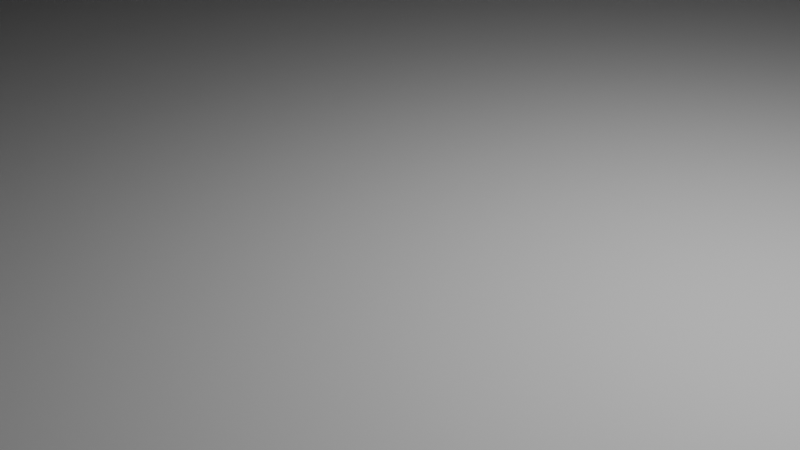 # Source: scarpa.blend  (saved by Blender 4.3.32; exported with 4.5.12 LTS)
import bpy
from mathutils import Matrix  # noqa: F401  (used for matrix-valued properties, if any)

bpy.ops.wm.read_factory_settings(use_empty=True)
scene = bpy.context.scene
scene.name = 'Scene'

# ---- collections
col_collection = bpy.data.collections.new('Collection'); scene.collection.children.link(col_collection)

# ---- world
world_world = bpy.data.worlds.new('World'); scene.world = world_world
world_world.use_nodes = True; world_world.node_tree.nodes.clear()
_N = world_world.node_tree.nodes; _L = world_world.node_tree.links
n0 = _N.new('ShaderNodeOutputWorld'); n0.name = 'World Output'; n0.location = (300, 300)
n1 = _N.new('ShaderNodeBackground'); n1.name = 'Background'; n1.location = (10, 300)
n1.inputs[0].default_value = (0.05088, 0.05088, 0.05088, 1.0)
_L.new(n1.outputs[0], n0.inputs[0])
n0.is_active_output = True
world_world.color = (0.05088, 0.05088, 0.05088)
world_world.sun_shadow_jitter_overblur = 0.0

# ---- cameras
cam_camera = bpy.data.cameras.new('Camera')
cam_camera.clip_end = 100.0
cam_camera.ortho_scale = 7.314

# ---- lights
light_light = bpy.data.lights.new('Light', 'POINT')
light_light.energy = 1000.0
light_light.shadow_soft_size = 0.1

# ---- meshes
me_cube_002 = bpy.data.meshes.new('Cube.002')
me_cube_002.from_pydata([(-0.3259, -0.9309, 0.01175), (-0.3259, -0.7716, 0.3898), (-0.3644, 1.121, 0.0), (-0.2942, 1.03, 1.1), (0.3259, -0.9309, 0.01175), (0.3259, -0.7716, 0.3898), (0.3644, 1.121, 0.0), (0.2942, 1.03, 1.1), (-0.3644, 0.0, 0.0), (-0.3259, -0.02015, 0.6378), (0.3644, 0.0, 0.0), (0.3259, -0.02015, 0.6378), (-0.2942, 0.5702, 1.1), (0.3644, 0.5, 0.0), (-0.3644, 0.5, 0.0), (0.2942, 0.5702, 1.1), (-0.3644, 0.25, 0.0), (0.3259, 0.2475, 0.9061), (-0.3259, 0.2475, 0.9061), (0.3644, 0.25, 0.0), (-0.3644, -0.3595, 0.0), (0.3259, -0.4492, 0.5658), (-0.3259, -0.4492, 0.5658), (0.3644, -0.3595, 0.0), (-0.3644, 0.5, 1.1), (-0.3644, 1.1, 1.1), (0.3644, 1.1, 1.1), (0.3644, 0.5, 1.1), (-0.2942, 0.1, 0.6), (-0.2942, 1.03, 0.6), (0.2942, 1.03, 0.6), (0.2942, 0.1, 0.6), (-0.3259, -0.9103, 0.2203), (-0.3644, 1.1, 0.2249), (0.3644, 1.1, 0.2249), (0.3259, -0.9103, 0.2203), (0.3644, 0.0, 0.2249), (-0.3644, 0.0, 0.2249), (0.3644, 0.5, 0.2249), (-0.3644, 0.5, 0.2249), (-0.3644, 0.25, 0.2249), (0.3644, 0.25, 0.2249), (-0.3644, -0.4013, 0.2249), (0.3644, -0.4013, 0.2249), (-0.3644, 1.121, 0.1749), (0.3644, 1.121, 0.1749), (0.3259, -0.9309, 0.1682), (0.3644, 0.0, 0.1749), (-0.3644, 0.0, 0.1749), (0.3644, 0.5, 0.1749), (-0.3644, 0.5, 0.1749), (-0.3644, 0.25, 0.1749), (0.3644, 0.25, 0.1749), (-0.3644, -0.392, 0.1749), (0.3644, -0.392, 0.1749), (-0.3259, -0.9309, 0.1682), (0.2278, 1.121, 0.0), (-0.2278, 1.121, 0.0), (-0.2278, 1.1, 1.1), (0.2278, 1.1, 1.1), (-0.2278, -1.018, 0.0), (0.2278, -1.018, 0.0), (0.2278, -0.8402, 0.4227), (-0.2278, -0.8402, 0.4227), (-0.2278, 0.0, 0.7), (0.2278, 0.0, 0.7), (0.2278, 0.0, 0.0), (-0.2278, 0.0, 0.0), (0.2278, 0.5, 0.0), (-0.2278, 0.5, 0.0), (-0.2278, 0.5, 1.1), (0.2278, 0.5, 1.1), (0.2278, 0.25, 0.0), (-0.2278, 0.25, 0.0), (-0.2278, 0.25, 1.0), (0.2278, 0.25, 1.0), (-0.2278, -0.4797, 0.6195), (0.2278, -0.4797, 0.6195), (0.2278, -0.3595, 0.0), (-0.2278, -0.3595, 0.0), (-0.1839, 1.03, 1.1), (0.1839, 1.03, 1.1), (-0.1839, 0.5702, 1.1), (0.1839, 0.5702, 1.1), (-0.1839, 1.03, 0.6), (0.1839, 1.03, 0.6), (-0.1839, 0.1, 0.6), (0.1839, 0.1, 0.6), (0.2278, -0.9953, 0.2331), (-0.2278, -0.9953, 0.2331), (-0.2278, 1.1, 0.2249), (0.2278, 1.1, 0.2249), (-0.2278, 1.121, 0.1749), (0.2278, 1.121, 0.1749), (0.2278, -1.018, 0.1749), (-0.2278, -1.018, 0.1749)], [], [(39, 24, 25, 33), (91, 59, 26, 34), (43, 21, 5, 35), (89, 63, 1, 32), (78, 23, 4, 61), (76, 22, 1, 63), (74, 18, 9, 64), (72, 19, 10, 66), (41, 17, 11, 36), (42, 22, 9, 37), (34, 26, 27, 38), (56, 6, 13, 68), (15, 7, 30, 31), (40, 18, 24, 39), (37, 9, 18, 40), (38, 27, 17, 41), (68, 13, 19, 72), (70, 24, 18, 74), (32, 1, 22, 42), (64, 9, 22, 76), (66, 10, 23, 78), (36, 11, 21, 43), (12, 3, 25, 24), (81, 7, 26, 59), (7, 15, 27, 26), (82, 12, 24, 70), (84, 29, 28, 86), (3, 12, 28, 29), (83, 15, 31, 87), (80, 3, 29, 84), (47, 36, 43, 54), (55, 32, 42, 53), (49, 38, 41, 52), (48, 37, 40, 51), (51, 40, 39, 50), (45, 34, 38, 49), (53, 42, 37, 48), (52, 41, 36, 47), (95, 89, 32, 55), (54, 43, 35, 46), (93, 91, 34, 45), (50, 39, 33, 44), (14, 50, 44, 2), (56, 93, 45, 6), (23, 54, 46, 4), (60, 95, 55, 0), (19, 52, 47, 10), (20, 53, 48, 8), (6, 45, 49, 13), (16, 51, 50, 14), (8, 48, 51, 16), (13, 49, 52, 19), (0, 55, 53, 20), (10, 47, 54, 23), (4, 46, 94, 61), (61, 94, 95, 60), (2, 44, 92, 57), (57, 92, 93, 56), (44, 33, 90, 92), (92, 90, 91, 93), (46, 35, 88, 94), (94, 88, 89, 95), (7, 81, 85, 30), (81, 80, 84, 85), (12, 82, 86, 28), (82, 83, 87, 86), (30, 85, 87, 31), (85, 84, 86, 87), (15, 83, 71, 27), (83, 82, 70, 71), (3, 80, 58, 25), (80, 81, 59, 58), (8, 67, 79, 20), (67, 66, 78, 79), (11, 65, 77, 21), (65, 64, 76, 77), (27, 71, 75, 17), (71, 70, 74, 75), (14, 69, 73, 16), (69, 68, 72, 73), (2, 57, 69, 14), (57, 56, 68, 69), (16, 73, 67, 8), (73, 72, 66, 67), (17, 75, 65, 11), (75, 74, 64, 65), (21, 77, 62, 5), (77, 76, 63, 62), (20, 79, 60, 0), (79, 78, 61, 60), (35, 5, 62, 88), (88, 62, 63, 89), (33, 25, 58, 90), (90, 58, 59, 91)])
_uv = me_cube_002.uv_layers.new(name='UVMap')
_uv.uv.foreach_set('vector', [0.462, 0.1875, 0.625, 0.1875, 0.625, 0.25, 0.462, 0.25, 0.462, 0.4167, 0.625, 0.4167, 0.625, 0.5, 0.462, 0.5, 0.462, 0.6699, 0.625, 0.6699, 0.625, 0.75, 0.462, 0.75, 0.462, 0.9167, 0.625, 0.9167, 0.625, 1.0, 0.462, 1.0, 0.2917, 0.6699, 0.375, 0.6699, 0.375, 0.75, 0.2917, 0.75, 0.7917, 0.6699, 0.875, 0.6699, 0.875, 0.75, 0.7917, 0.75, 0.7917, 0.5938, 0.875, 0.5938, 0.875, 0.625, 0.7917, 0.625, 0.2917, 0.5938, 0.375, 0.5938, 0.375, 0.625, 0.2917, 0.625, 0.462, 0.5938, 0.625, 0.5938, 0.625, 0.625, 0.462, 0.625, 0.462, 0.08007, 0.625, 0.08007, 0.625, 0.125, 0.462, 0.125, 0.462, 0.5, 0.625, 0.5, 0.625, 0.5625, 0.462, 0.5625, 0.2917, 0.5, 0.375, 0.5, 0.375, 0.5625, 0.2917, 0.5625, 0.6491, 0.5552, 0.6491, 0.5073, 0.6491, 0.5073, 0.6491, 0.5552, 0.462, 0.1562, 0.625, 0.1562, 0.625, 0.1875, 0.462, 0.1875, 0.462, 0.125, 0.625, 0.125, 0.625, 0.1562, 0.462, 0.1562, 0.462, 0.5625, 0.625, 0.5625, 0.625, 0.5938, 0.462, 0.5938, 0.2917, 0.5625, 0.375, 0.5625, 0.375, 0.5938, 0.2917, 0.5938, 0.7917, 0.5625, 0.875, 0.5625, 0.875, 0.5938, 0.7917, 0.5938, 0.462, 0.0, 0.625, 0.0, 0.625, 0.08007, 0.462, 0.08007, 0.7917, 0.625, 0.875, 0.625, 0.875, 0.6699, 0.7917, 0.6699, 0.2917, 0.625, 0.375, 0.625, 0.375, 0.6699, 0.2917, 0.6699, 0.462, 0.625, 0.625, 0.625, 0.625, 0.6699, 0.462, 0.6699, 0.8509, 0.5552, 0.8509, 0.5073, 0.875, 0.5, 0.875, 0.5625, 0.7164, 0.5073, 0.6491, 0.5073, 0.625, 0.5, 0.7083, 0.5, 0.6491, 0.5073, 0.6491, 0.5552, 0.625, 0.5625, 0.625, 0.5, 0.7836, 0.5552, 0.8509, 0.5552, 0.875, 0.5625, 0.7917, 0.5625, 0.7836, 0.5073, 0.8509, 0.5073, 0.8509, 0.5552, 0.7836, 0.5552, 0.8509, 0.5073, 0.8509, 0.5552, 0.8509, 0.5552, 0.8509, 0.5073, 0.7164, 0.5552, 0.6491, 0.5552, 0.6491, 0.5552, 0.7164, 0.5552, 0.7836, 0.5073, 0.8509, 0.5073, 0.8509, 0.5073, 0.7836, 0.5073, 0.4426, 0.625, 0.462, 0.625, 0.462, 0.6699, 0.4426, 0.6699, 0.4426, 0.0, 0.462, 0.0, 0.462, 0.08007, 0.4426, 0.08007, 0.4426, 0.5625, 0.462, 0.5625, 0.462, 0.5938, 0.4426, 0.5938, 0.4426, 0.125, 0.462, 0.125, 0.462, 0.1562, 0.4426, 0.1562, 0.4426, 0.1562, 0.462, 0.1562, 0.462, 0.1875, 0.4426, 0.1875, 0.4426, 0.5, 0.462, 0.5, 0.462, 0.5625, 0.4426, 0.5625, 0.4426, 0.08007, 0.462, 0.08007, 0.462, 0.125, 0.4426, 0.125, 0.4426, 0.5938, 0.462, 0.5938, 0.462, 0.625, 0.4426, 0.625, 0.4426, 0.9167, 0.462, 0.9167, 0.462, 1.0, 0.4426, 1.0, 0.4426, 0.6699, 0.462, 0.6699, 0.462, 0.75, 0.4426, 0.75, 0.4426, 0.4167, 0.462, 0.4167, 0.462, 0.5, 0.4426, 0.5, 0.4426, 0.1875, 0.462, 0.1875, 0.462, 0.25, 0.4426, 0.25, 0.375, 0.1875, 0.4426, 0.1875, 0.4426, 0.25, 0.375, 0.25, 0.375, 0.4167, 0.4426, 0.4167, 0.4426, 0.5, 0.375, 0.5, 0.375, 0.6699, 0.4426, 0.6699, 0.4426, 0.75, 0.375, 0.75, 0.375, 0.9167, 0.4426, 0.9167, 0.4426, 1.0, 0.375, 1.0, 0.375, 0.5938, 0.4426, 0.5938, 0.4426, 0.625, 0.375, 0.625, 0.375, 0.08007, 0.4426, 0.08007, 0.4426, 0.125, 0.375, 0.125, 0.375, 0.5, 0.4426, 0.5, 0.4426, 0.5625, 0.375, 0.5625, 0.375, 0.1562, 0.4426, 0.1562, 0.4426, 0.1875, 0.375, 0.1875, 0.375, 0.125, 0.4426, 0.125, 0.4426, 0.1562, 0.375, 0.1562, 0.375, 0.5625, 0.4426, 0.5625, 0.4426, 0.5938, 0.375, 0.5938, 0.375, 0.0, 0.4426, 0.0, 0.4426, 0.08007, 0.375, 0.08007, 0.375, 0.625, 0.4426, 0.625, 0.4426, 0.6699, 0.375, 0.6699, 0.375, 0.75, 0.4426, 0.75, 0.4426, 0.8333, 0.375, 0.8333, 0.375, 0.8333, 0.4426, 0.8333, 0.4426, 0.9167, 0.375, 0.9167, 0.375, 0.25, 0.4426, 0.25, 0.4426, 0.3333, 0.375, 0.3333, 0.375, 0.3333, 0.4426, 0.3333, 0.4426, 0.4167, 0.375, 0.4167, 0.4426, 0.25, 0.462, 0.25, 0.462, 0.3333, 0.4426, 0.3333, 0.4426, 0.3333, 0.462, 0.3333, 0.462, 0.4167, 0.4426, 0.4167, 0.4426, 0.75, 0.462, 0.75, 0.462, 0.8333, 0.4426, 0.8333, 0.4426, 0.8333, 0.462, 0.8333, 0.462, 0.9167, 0.4426, 0.9167, 0.6491, 0.5073, 0.7164, 0.5073, 0.7164, 0.5073, 0.6491, 0.5073, 0.7164, 0.5073, 0.7836, 0.5073, 0.7836, 0.5073, 0.7164, 0.5073, 0.8509, 0.5552, 0.7836, 0.5552, 0.7836, 0.5552, 0.8509, 0.5552, 0.7836, 0.5552, 0.7164, 0.5552, 0.7164, 0.5552, 0.7836, 0.5552, 0.6491, 0.5073, 0.7164, 0.5073, 0.7164, 0.5552, 0.6491, 0.5552, 0.7164, 0.5073, 0.7836, 0.5073, 0.7836, 0.5552, 0.7164, 0.5552, 0.6491, 0.5552, 0.7164, 0.5552, 0.7083, 0.5625, 0.625, 0.5625, 0.7164, 0.5552, 0.7836, 0.5552, 0.7917, 0.5625, 0.7083, 0.5625, 0.8509, 0.5073, 0.7836, 0.5073, 0.7917, 0.5, 0.875, 0.5, 0.7836, 0.5073, 0.7164, 0.5073, 0.7083, 0.5, 0.7917, 0.5, 0.125, 0.625, 0.2083, 0.625, 0.2083, 0.6699, 0.125, 0.6699, 0.2083, 0.625, 0.2917, 0.625, 0.2917, 0.6699, 0.2083, 0.6699, 0.625, 0.625, 0.7083, 0.625, 0.7083, 0.6699, 0.625, 0.6699, 0.7083, 0.625, 0.7917, 0.625, 0.7917, 0.6699, 0.7083, 0.6699, 0.625, 0.5625, 0.7083, 0.5625, 0.7083, 0.5938, 0.625, 0.5938, 0.7083, 0.5625, 0.7917, 0.5625, 0.7917, 0.5938, 0.7083, 0.5938, 0.125, 0.5625, 0.2083, 0.5625, 0.2083, 0.5938, 0.125, 0.5938, 0.2083, 0.5625, 0.2917, 0.5625, 0.2917, 0.5938, 0.2083, 0.5938, 0.125, 0.5, 0.2083, 0.5, 0.2083, 0.5625, 0.125, 0.5625, 0.2083, 0.5, 0.2917, 0.5, 0.2917, 0.5625, 0.2083, 0.5625, 0.125, 0.5938, 0.2083, 0.5938, 0.2083, 0.625, 0.125, 0.625, 0.2083, 0.5938, 0.2917, 0.5938, 0.2917, 0.625, 0.2083, 0.625, 0.625, 0.5938, 0.7083, 0.5938, 0.7083, 0.625, 0.625, 0.625, 0.7083, 0.5938, 0.7917, 0.5938, 0.7917, 0.625, 0.7083, 0.625, 0.625, 0.6699, 0.7083, 0.6699, 0.7083, 0.75, 0.625, 0.75, 0.7083, 0.6699, 0.7917, 0.6699, 0.7917, 0.75, 0.7083, 0.75, 0.125, 0.6699, 0.2083, 0.6699, 0.2083, 0.75, 0.125, 0.75, 0.2083, 0.6699, 0.2917, 0.6699, 0.2917, 0.75, 0.2083, 0.75, 0.462, 0.75, 0.625, 0.75, 0.625, 0.8333, 0.462, 0.8333, 0.462, 0.8333, 0.625, 0.8333, 0.625, 0.9167, 0.462, 0.9167, 0.462, 0.25, 0.625, 0.25, 0.625, 0.3333, 0.462, 0.3333, 0.462, 0.3333, 0.625, 0.3333, 0.625, 0.4167, 0.462, 0.4167])
me_cube_002.update()

# ---- objects
ob_light = bpy.data.objects.new('Light', light_light)
ob_camera = bpy.data.objects.new('Camera', cam_camera)
ob_cube = bpy.data.objects.new('Cube', me_cube_002)

# ---- transforms, parenting, visibility, modifiers, constraints
ob_light.location = (4.076, 1.005, 5.904)
ob_light.rotation_euler = (0.6503, 0.05522, 1.866)
ob_light.lock_rotations_4d = False
ob_light.empty_display_type = 'ARROWS'
ob_light.color = (0.0, 0.0, 0.0, 0.0)
ob_light.lineart.crease_threshold = 0.0
ob_camera.location = (7.359, -6.926, 4.958)
ob_camera.rotation_euler = (1.109, 0.0, 0.8149)
ob_camera.lock_rotations_4d = False
ob_camera.empty_display_type = 'ARROWS'
ob_camera.color = (0.0, 0.0, 0.0, 0.0)
ob_camera.display_type = 'WIRE'
ob_camera.lineart.crease_threshold = 0.0
ob_cube.location = (0.0, 0.0, 0.0)
ob_cube.scale = (100.0, 100.0, 100.0)

# ---- collection membership
col_collection.objects.link(ob_light)
col_collection.objects.link(ob_camera)
col_collection.objects.link(ob_cube)

# ---- scene / render settings (as saved in the file)
scene.camera = ob_camera
scene.frame_start = 1; scene.frame_end = 250; scene.frame_set(1)
scene.render.engine = 'BLENDER_EEVEE_NEXT'
bpy.context.view_layer.update()
